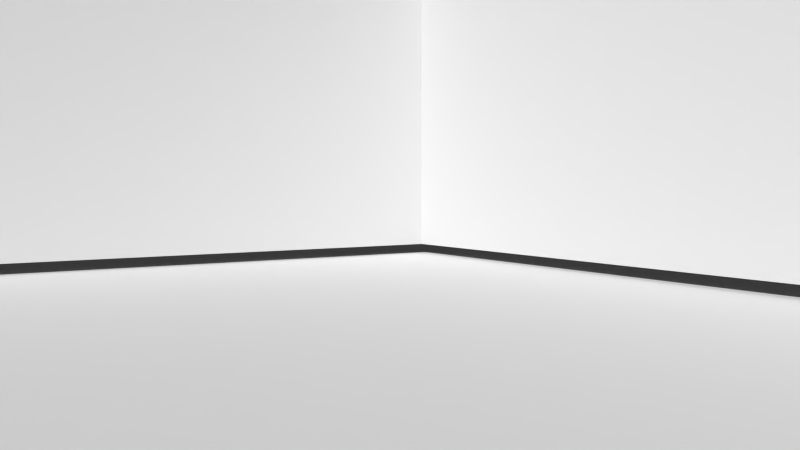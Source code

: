 # Source: shot_21.blend  (saved by Blender 2.76.0; exported with 4.5.12 LTS)
import bpy
from mathutils import Matrix  # noqa: F401  (used for matrix-valued properties, if any)

bpy.ops.wm.read_factory_settings(use_empty=True)
scene = bpy.context.scene
scene.name = 'Scene'

# ---- collections
col_collection_1 = bpy.data.collections.new('Collection 1'); scene.collection.children.link(col_collection_1)
col_ball = bpy.data.collections.new('ball')  # instanced only; not linked into the scene
col_player1 = bpy.data.collections.new('player1')  # instanced only; not linked into the scene
col_bat = bpy.data.collections.new('bat')  # instanced only; not linked into the scene

# ---- world
world_world = bpy.data.worlds.new('World'); scene.world = world_world
world_world.color = (0.05088, 0.05088, 0.05088)
world_world.use_sun_shadow = False
world_world.sun_shadow_jitter_overblur = 0.0
world_world.cycles.sampling_method = 'MANUAL'
world_world.cycles.sample_map_resolution = 256

# ---- cameras
cam_camera_001 = bpy.data.cameras.new('Camera.001')
cam_camera_001.clip_end = 100.0
cam_camera_001.lens = 35.0
cam_camera_001.sensor_width = 32.0
cam_camera_001.sensor_height = 18.0
cam_camera_001.display_size = 2.0
cam_camera_001.dof.focus_distance = 0.0

# ---- meshes
me_plane_001 = bpy.data.meshes.new('Plane.001')
me_plane_001.from_pydata([(-1.7, 7.649e-08, -4.017), (1.0, 7.649e-08, -4.017), (-1.7, 2.0, -4.017), (1.0, 2.0, -4.017), (-1.7, -3.072e-07, 16.14), (-1.7, 2.0, 16.14)], [], [(0, 1, 3, 2), (0, 2, 5, 4)])
me_plane_001.use_remesh_preserve_volume = False
me_plane_001.use_remesh_preserve_attributes = False
me_plane_001.use_mirror_vertex_groups = False
me_plane_001.update()
me_plane = bpy.data.meshes.new('Plane')
me_plane.from_pydata([(-1.0, -1.0, 0.0), (1.0, -1.0, 0.0), (-1.0, 1.0, 0.0), (1.0, 1.0, 0.0)], [], [(0, 1, 3, 2)])
me_plane.use_remesh_preserve_volume = False
me_plane.use_remesh_preserve_attributes = False
me_plane.use_mirror_vertex_groups = False
me_plane.update()

# ---- objects
ob_camera = bpy.data.objects.new('Camera', cam_camera_001)
ob_ball = bpy.data.objects.new('ball', None)
ob_plane_001 = bpy.data.objects.new('Plane.001', me_plane_001)
ob_plane = bpy.data.objects.new('Plane', me_plane)
ob_player1 = bpy.data.objects.new('player1', None)
ob_bat = bpy.data.objects.new('bat', None)

# ---- transforms, parenting, visibility, modifiers, constraints
ob_camera.location = (4.494, -2.332, 2.487)
ob_camera.rotation_euler = (1.52, -0.0, 0.9984)
ob_camera.scale = (1.0, 1.0, 1.0)
ob_camera.lineart.crease_threshold = 0.0
ob_ball.location = (-4.153, 2.449, 2.083)
ob_ball.empty_image_offset = (0.0, 0.0)
ob_ball.show_instancer_for_render = False
ob_ball.instance_type = 'COLLECTION'
ob_ball.lineart.crease_threshold = 0.0
ob_plane_001.location = (1.039, 9.113, 0.3066)
ob_plane_001.rotation_euler = (1.571, -0.0, 0.0)
ob_plane_001.scale = (12.59, 5.388, 1.359)
ob_plane_001.lineart.crease_threshold = 0.0
ob_plane.location = (0.0, 0.0, 0.0)
ob_plane.scale = (-25.56, -25.56, -25.56)
ob_plane.lineart.crease_threshold = 0.0
ob_player1.location = (-1.34, -0.4403, -2.762e-08)
ob_player1.rotation_euler = (0.0, 0.0, 4.411)
ob_player1.empty_image_offset = (0.0, 0.0)
ob_player1.show_instancer_for_render = False
ob_player1.instance_type = 'COLLECTION'
ob_player1.lineart.crease_threshold = 0.0
ob_bat.location = (-0.6015, 0.1188, 1.467)
ob_bat.rotation_euler = (5.021, 0.3849, 1.72)
ob_bat.empty_image_offset = (0.0, 0.0)
ob_bat.show_instancer_for_render = False
ob_bat.instance_type = 'COLLECTION'
ob_bat.lineart.crease_threshold = 0.0
_c = ob_bat.constraints.new('CHILD_OF'); _c.name = 'Child Of'
_c.target = ob_player1
_c.set_inverse_pending = False
ob_ball.instance_collection = col_ball
ob_player1.instance_collection = col_player1
ob_bat.instance_collection = col_bat

# ---- collection membership
col_collection_1.objects.link(ob_camera)
col_collection_1.objects.link(ob_ball)
col_collection_1.objects.link(ob_plane_001)
col_collection_1.objects.link(ob_plane)
col_collection_1.objects.link(ob_player1)
col_collection_1.objects.link(ob_bat)

# ---- scene / render settings (as saved in the file)
scene.camera = ob_camera
scene.frame_start = 116; scene.frame_end = 205; scene.frame_set(190)
scene.render.engine = 'CYCLES'
scene.render.resolution_percentage = 50
scene.render.dither_intensity = 0.0
scene.cycles.use_denoising = False
scene.cycles.samples = 10
scene.cycles.sampling_pattern = 'TABULATED_SOBOL'
scene.cycles.light_sampling_threshold = 0.0
scene.cycles.use_adaptive_sampling = False
scene.cycles.use_light_tree = False
scene.cycles.blur_glossy = 0.0
scene.cycles.pixel_filter_type = 'GAUSSIAN'
scene.cycles.sample_clamp_indirect = 0.0
scene.view_settings.view_transform = 'Standard'
bpy.context.view_layer.update()

# ---- added for rendering (the .blend has no usable light): sun
light_auto_sun = bpy.data.lights.new('AutoSun', 'SUN')
light_auto_sun.energy = 3.0
light_auto_sun.angle = 0.0523599
ob_auto_sun = bpy.data.objects.new('AutoSun', light_auto_sun)
scene.collection.objects.link(ob_auto_sun)
ob_auto_sun.rotation_euler = (0.872665, 0.174533, 0.523599)
bpy.context.view_layer.update()
